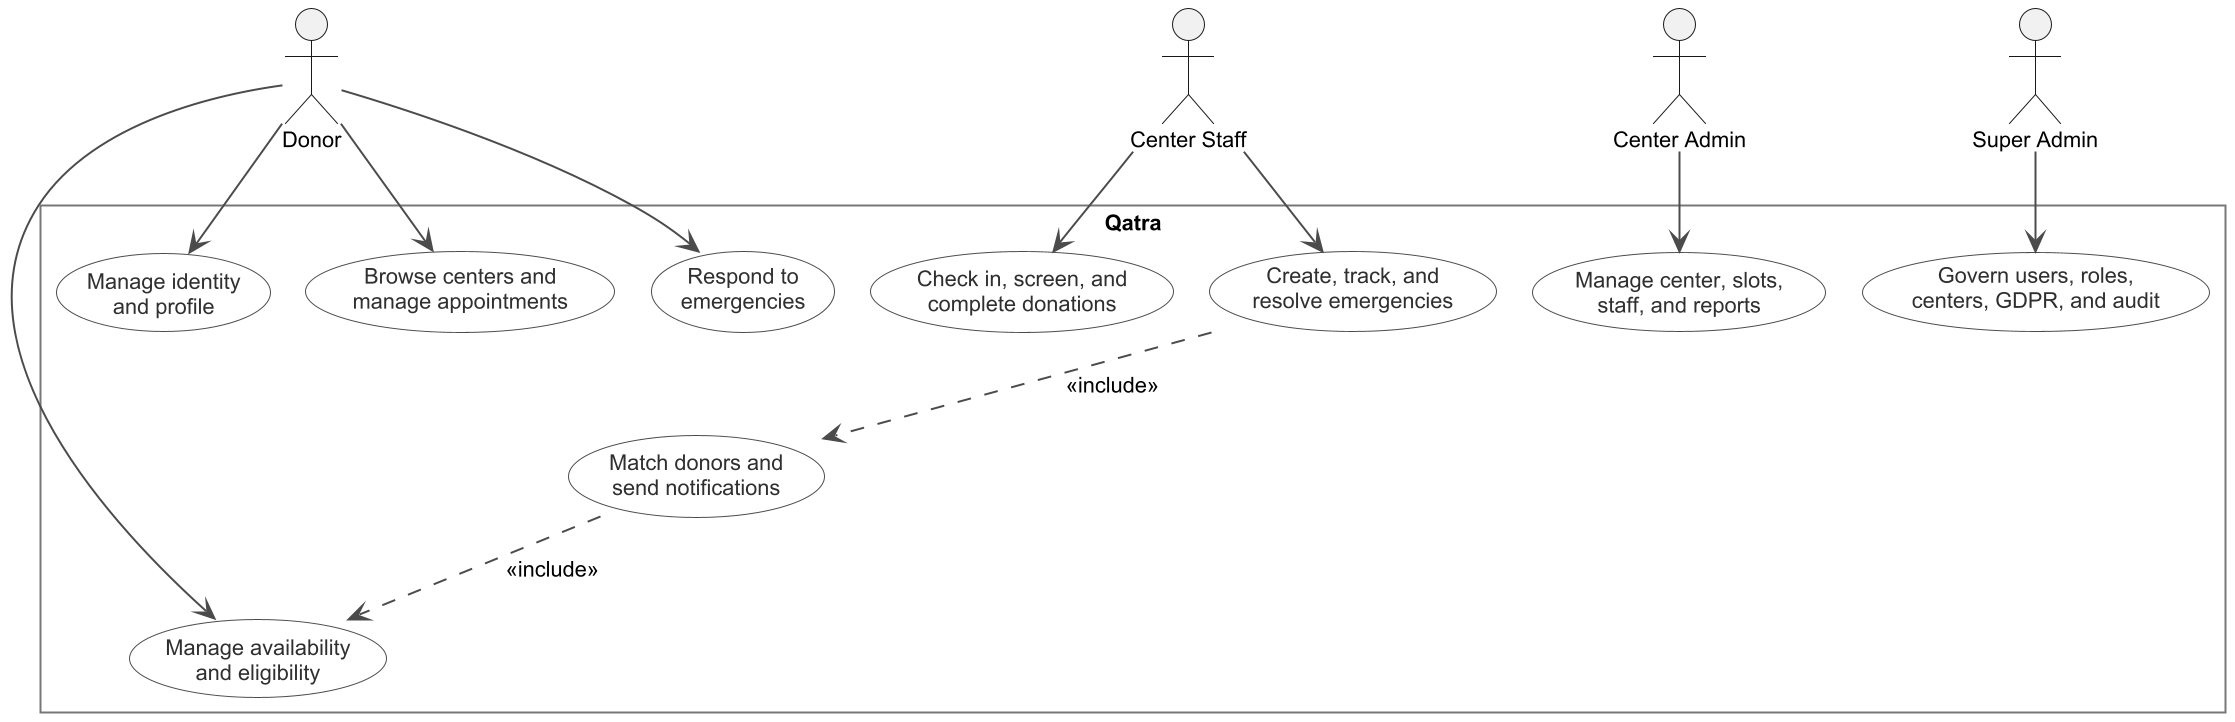

The diagram above was rendered by PlantUML. Its source (embedded in the PNG):
@startuml global-use-case
!include style.puml
top to bottom direction
actor Donor
actor "Center Staff" as Staff
actor "Center Admin" as Admin
actor "Super Admin" as Super
rectangle Qatra {
 usecase "Manage identity\nand profile" as UC1
 usecase "Manage availability\nand eligibility" as UC2
 usecase "Browse centers and\nmanage appointments" as UC3
 usecase "Respond to\nemergencies" as UC4
 usecase "Check in, screen, and\ncomplete donations" as UC5
 usecase "Manage center, slots,\nstaff, and reports" as UC6
 usecase "Create, track, and\nresolve emergencies" as UC7
 usecase "Govern users, roles,\ncenters, GDPR, and audit" as UC8
 usecase "Match donors and\nsend notifications" as UC9
}
Donor --> UC1
Donor --> UC2
Donor --> UC3
Donor --> UC4
Staff --> UC5
Staff --> UC7
Admin --> UC6
Super --> UC8
UC7 ..> UC9 : <<include>>
UC9 ..> UC2 : <<include>>
@enduml